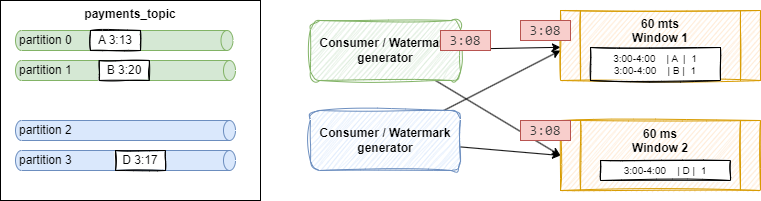

The diagram above was exported from draw.io. Its source (the exported page's mxGraphModel, read from the mxfile embedded in the PNG):
<mxGraphModel dx="871" dy="578" grid="1" gridSize="10" guides="1" tooltips="1" connect="1" arrows="1" fold="1" page="1" pageScale="1" pageWidth="850" pageHeight="1100" math="0" shadow="0">
  <root>
    <mxCell id="0" />
    <mxCell id="1" parent="0" />
    <mxCell id="2" value="payments_topic" style="rounded=0;whiteSpace=wrap;html=1;verticalAlign=top;fontStyle=1" parent="1" vertex="1">
      <mxGeometry x="70" y="70" width="260" height="200" as="geometry" />
    </mxCell>
    <mxCell id="3" value="partition 0" style="shape=cylinder3;whiteSpace=wrap;html=1;boundedLbl=1;backgroundOutline=1;size=6;rotation=90;horizontal=0;fillColor=#d5e8d4;strokeColor=#82b366;align=left;" parent="1" vertex="1">
      <mxGeometry x="183.75" y="1.25" width="20" height="217.5" as="geometry" />
    </mxCell>
    <mxCell id="4" value="partition 1" style="shape=cylinder3;whiteSpace=wrap;html=1;boundedLbl=1;backgroundOutline=1;size=6;rotation=90;horizontal=0;fillColor=#d5e8d4;strokeColor=#82b366;align=left;" parent="1" vertex="1">
      <mxGeometry x="185" y="30" width="20" height="220" as="geometry" />
    </mxCell>
    <mxCell id="5" value="partition 2" style="shape=cylinder3;whiteSpace=wrap;html=1;boundedLbl=1;backgroundOutline=1;size=6;rotation=90;horizontal=0;fillColor=#dae8fc;strokeColor=#6c8ebf;align=left;" parent="1" vertex="1">
      <mxGeometry x="185" y="90" width="20" height="220" as="geometry" />
    </mxCell>
    <mxCell id="6" value="partition 3" style="shape=cylinder3;whiteSpace=wrap;html=1;boundedLbl=1;backgroundOutline=1;size=6;rotation=90;horizontal=0;fillColor=#dae8fc;strokeColor=#6c8ebf;align=left;" parent="1" vertex="1">
      <mxGeometry x="185" y="120" width="20" height="220" as="geometry" />
    </mxCell>
    <mxCell id="14" style="edgeStyle=none;html=1;" edge="1" parent="1" source="8" target="12">
      <mxGeometry relative="1" as="geometry" />
    </mxCell>
    <mxCell id="15" style="edgeStyle=none;html=1;entryX=0;entryY=0.5;entryDx=0;entryDy=0;" edge="1" parent="1" source="8" target="13">
      <mxGeometry relative="1" as="geometry" />
    </mxCell>
    <mxCell id="8" value="Consumer / Watermark generator" style="rounded=1;whiteSpace=wrap;html=1;sketch=1;curveFitting=1;jiggle=2;fillColor=#d5e8d4;strokeColor=#82b366;fontStyle=1" vertex="1" parent="1">
      <mxGeometry x="380" y="90" width="150" height="60" as="geometry" />
    </mxCell>
    <mxCell id="16" style="edgeStyle=none;html=1;" edge="1" parent="1" source="9">
      <mxGeometry relative="1" as="geometry">
        <mxPoint x="630" y="120" as="targetPoint" />
      </mxGeometry>
    </mxCell>
    <mxCell id="17" style="edgeStyle=none;html=1;entryX=0;entryY=0.5;entryDx=0;entryDy=0;" edge="1" parent="1" source="9" target="13">
      <mxGeometry relative="1" as="geometry" />
    </mxCell>
    <mxCell id="9" value="Consumer / Watermark generator" style="rounded=1;whiteSpace=wrap;html=1;sketch=1;curveFitting=1;jiggle=2;fillColor=#dae8fc;strokeColor=#6c8ebf;fontStyle=1" vertex="1" parent="1">
      <mxGeometry x="380" y="180" width="150" height="60" as="geometry" />
    </mxCell>
    <mxCell id="12" value="60 mts &lt;br&gt;Window 1" style="shape=process;whiteSpace=wrap;html=1;backgroundOutline=1;sketch=1;fontStyle=1;fillColor=#ffe6cc;strokeColor=#d79b00;verticalAlign=top;" vertex="1" parent="1">
      <mxGeometry x="630" y="80" width="200" height="70" as="geometry" />
    </mxCell>
    <mxCell id="13" value="60 ms&lt;br&gt;Window 2" style="shape=process;whiteSpace=wrap;html=1;backgroundOutline=1;sketch=1;fontStyle=1;fillColor=#ffe6cc;strokeColor=#d79b00;verticalAlign=top;" vertex="1" parent="1">
      <mxGeometry x="630" y="190" width="200" height="70" as="geometry" />
    </mxCell>
    <mxCell id="18" value="A 3:13" style="rounded=0;whiteSpace=wrap;html=1;sketch=1;" vertex="1" parent="1">
      <mxGeometry x="160" y="100" width="50" height="20" as="geometry" />
    </mxCell>
    <mxCell id="19" value="B 3:20" style="rounded=0;whiteSpace=wrap;html=1;sketch=1;" vertex="1" parent="1">
      <mxGeometry x="168.75" y="130" width="50" height="20" as="geometry" />
    </mxCell>
    <mxCell id="21" value="3:00-4:00&amp;nbsp; &amp;nbsp; | A&amp;nbsp; |&amp;nbsp; 1&lt;br style=&quot;font-size: 10px;&quot;&gt;3:00-4:00&amp;nbsp; &amp;nbsp; | B |&amp;nbsp; 1" style="rounded=0;whiteSpace=wrap;html=1;sketch=1;fontSize=10;" vertex="1" parent="1">
      <mxGeometry x="660" y="117" width="130" height="33" as="geometry" />
    </mxCell>
    <mxCell id="22" value="&lt;div style=&quot;color: rgb(59, 59, 59); font-family: Consolas, &amp;quot;Courier New&amp;quot;, monospace; font-size: 14px; line-height: 19px;&quot;&gt;3:08&lt;/div&gt;" style="whiteSpace=wrap;html=1;fontSize=10;fillColor=#f8cecc;strokeColor=#b85450;" vertex="1" parent="1">
      <mxGeometry x="590" y="90" width="50" height="20" as="geometry" />
    </mxCell>
    <mxCell id="23" value="&lt;div style=&quot;color: rgb(59, 59, 59); font-family: Consolas, &amp;quot;Courier New&amp;quot;, monospace; font-size: 14px; line-height: 19px;&quot;&gt;3:08&lt;/div&gt;" style="whiteSpace=wrap;html=1;fontSize=10;fillColor=#f8cecc;strokeColor=#b85450;" vertex="1" parent="1">
      <mxGeometry x="590" y="190" width="50" height="20" as="geometry" />
    </mxCell>
    <mxCell id="24" value="&lt;div style=&quot;color: rgb(59, 59, 59); font-family: Consolas, &amp;quot;Courier New&amp;quot;, monospace; font-size: 14px; line-height: 19px;&quot;&gt;3:08&lt;/div&gt;" style="whiteSpace=wrap;html=1;fontSize=10;fillColor=#f8cecc;strokeColor=#b85450;" vertex="1" parent="1">
      <mxGeometry x="510" y="100" width="50" height="20" as="geometry" />
    </mxCell>
    <mxCell id="25" value="D 3:17" style="rounded=0;whiteSpace=wrap;html=1;sketch=1;" vertex="1" parent="1">
      <mxGeometry x="185" y="220" width="50" height="20" as="geometry" />
    </mxCell>
    <mxCell id="26" value="3:00-4:00&amp;nbsp; &amp;nbsp; | D |&amp;nbsp; 1" style="rounded=0;whiteSpace=wrap;html=1;sketch=1;fontSize=10;" vertex="1" parent="1">
      <mxGeometry x="670" y="230" width="130" height="20" as="geometry" />
    </mxCell>
  </root>
</mxGraphModel>